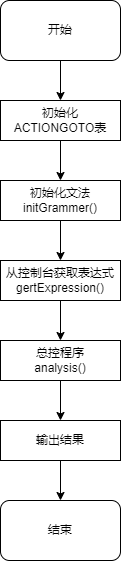

The diagram above was exported from draw.io. Its source (the exported page's mxGraphModel, read from the mxfile embedded in the PNG):
<mxGraphModel dx="1461" dy="636" grid="1" gridSize="10" guides="1" tooltips="1" connect="1" arrows="1" fold="1" page="1" pageScale="1" pageWidth="827" pageHeight="1169" math="0" shadow="0">
  <root>
    <mxCell id="0" />
    <mxCell id="1" parent="0" />
    <mxCell id="fbMO9V6QrxgFik-bqoAL-9" style="edgeStyle=orthogonalEdgeStyle;rounded=0;orthogonalLoop=1;jettySize=auto;html=1;exitX=0.5;exitY=1;exitDx=0;exitDy=0;entryX=0.5;entryY=0;entryDx=0;entryDy=0;" edge="1" parent="1" source="fbMO9V6QrxgFik-bqoAL-2" target="fbMO9V6QrxgFik-bqoAL-3">
      <mxGeometry relative="1" as="geometry" />
    </mxCell>
    <mxCell id="fbMO9V6QrxgFik-bqoAL-2" value="开始" style="rounded=1;whiteSpace=wrap;html=1;" vertex="1" parent="1">
      <mxGeometry x="160" y="100" width="120" height="60" as="geometry" />
    </mxCell>
    <mxCell id="fbMO9V6QrxgFik-bqoAL-10" style="edgeStyle=orthogonalEdgeStyle;rounded=0;orthogonalLoop=1;jettySize=auto;html=1;exitX=0.5;exitY=1;exitDx=0;exitDy=0;entryX=0.5;entryY=0;entryDx=0;entryDy=0;" edge="1" parent="1" source="fbMO9V6QrxgFik-bqoAL-3" target="fbMO9V6QrxgFik-bqoAL-4">
      <mxGeometry relative="1" as="geometry" />
    </mxCell>
    <mxCell id="fbMO9V6QrxgFik-bqoAL-3" value="初始化&lt;br&gt;ACTIONGOTO表" style="rounded=0;whiteSpace=wrap;html=1;" vertex="1" parent="1">
      <mxGeometry x="160" y="200" width="120" height="40" as="geometry" />
    </mxCell>
    <mxCell id="fbMO9V6QrxgFik-bqoAL-11" style="edgeStyle=orthogonalEdgeStyle;rounded=0;orthogonalLoop=1;jettySize=auto;html=1;exitX=0.5;exitY=1;exitDx=0;exitDy=0;entryX=0.5;entryY=0;entryDx=0;entryDy=0;" edge="1" parent="1" source="fbMO9V6QrxgFik-bqoAL-4" target="fbMO9V6QrxgFik-bqoAL-5">
      <mxGeometry relative="1" as="geometry" />
    </mxCell>
    <mxCell id="fbMO9V6QrxgFik-bqoAL-4" value="初始化文法&lt;br&gt;initGrammer()" style="rounded=0;whiteSpace=wrap;html=1;" vertex="1" parent="1">
      <mxGeometry x="160" y="280" width="120" height="40" as="geometry" />
    </mxCell>
    <mxCell id="fbMO9V6QrxgFik-bqoAL-12" style="edgeStyle=orthogonalEdgeStyle;rounded=0;orthogonalLoop=1;jettySize=auto;html=1;exitX=0.5;exitY=1;exitDx=0;exitDy=0;entryX=0.5;entryY=0;entryDx=0;entryDy=0;" edge="1" parent="1" source="fbMO9V6QrxgFik-bqoAL-5" target="fbMO9V6QrxgFik-bqoAL-6">
      <mxGeometry relative="1" as="geometry" />
    </mxCell>
    <mxCell id="fbMO9V6QrxgFik-bqoAL-5" value="从控制台获取表达式&lt;br&gt;gertExpression()" style="rounded=0;whiteSpace=wrap;html=1;" vertex="1" parent="1">
      <mxGeometry x="160" y="360" width="120" height="40" as="geometry" />
    </mxCell>
    <mxCell id="fbMO9V6QrxgFik-bqoAL-13" style="edgeStyle=orthogonalEdgeStyle;rounded=0;orthogonalLoop=1;jettySize=auto;html=1;exitX=0.5;exitY=1;exitDx=0;exitDy=0;entryX=0.5;entryY=0;entryDx=0;entryDy=0;" edge="1" parent="1" source="fbMO9V6QrxgFik-bqoAL-6" target="fbMO9V6QrxgFik-bqoAL-7">
      <mxGeometry relative="1" as="geometry" />
    </mxCell>
    <mxCell id="fbMO9V6QrxgFik-bqoAL-6" value="总控程序&lt;br&gt;analysis()" style="rounded=0;whiteSpace=wrap;html=1;" vertex="1" parent="1">
      <mxGeometry x="160" y="440" width="120" height="40" as="geometry" />
    </mxCell>
    <mxCell id="fbMO9V6QrxgFik-bqoAL-14" style="edgeStyle=orthogonalEdgeStyle;rounded=0;orthogonalLoop=1;jettySize=auto;html=1;exitX=0.5;exitY=1;exitDx=0;exitDy=0;entryX=0.5;entryY=0;entryDx=0;entryDy=0;" edge="1" parent="1" source="fbMO9V6QrxgFik-bqoAL-7" target="fbMO9V6QrxgFik-bqoAL-8">
      <mxGeometry relative="1" as="geometry" />
    </mxCell>
    <mxCell id="fbMO9V6QrxgFik-bqoAL-7" value="输出结果" style="rounded=0;whiteSpace=wrap;html=1;" vertex="1" parent="1">
      <mxGeometry x="160" y="520" width="120" height="40" as="geometry" />
    </mxCell>
    <mxCell id="fbMO9V6QrxgFik-bqoAL-8" value="结束" style="rounded=1;whiteSpace=wrap;html=1;" vertex="1" parent="1">
      <mxGeometry x="160" y="600" width="120" height="60" as="geometry" />
    </mxCell>
  </root>
</mxGraphModel>